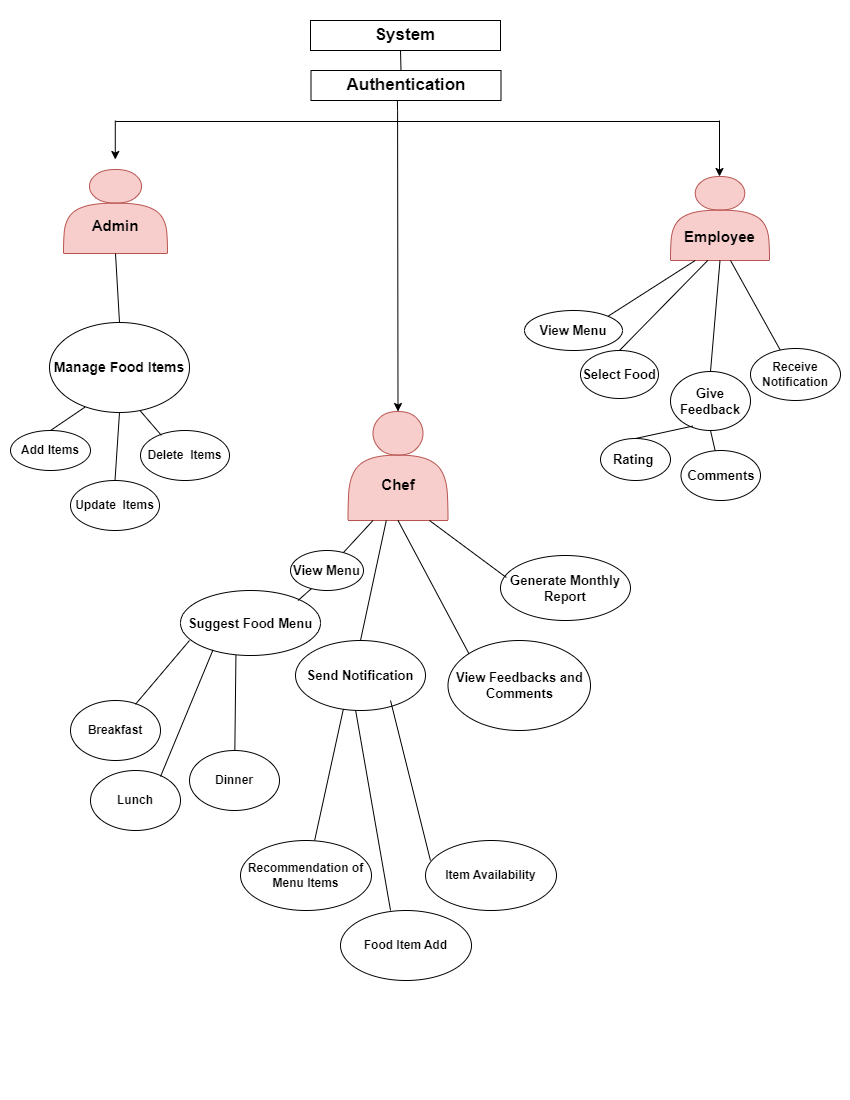

The diagram above was exported from draw.io. Its source (the exported page's mxGraphModel, read from the mxfile embedded in the PNG):
<mxGraphModel dx="1600" dy="669" grid="1" gridSize="10" guides="1" tooltips="1" connect="1" arrows="1" fold="1" page="1" pageScale="1" pageWidth="850" pageHeight="1100" math="0" shadow="0">
  <root>
    <mxCell id="0" />
    <mxCell id="1" parent="0" />
    <mxCell id="SarTqM0y7RVCkNjK1M-s-1" value="&lt;font style=&quot;font-size: 17px;&quot;&gt;&lt;b&gt;System&lt;/b&gt;&lt;/font&gt;" style="rounded=0;whiteSpace=wrap;html=1;" parent="1" vertex="1">
      <mxGeometry x="310" y="20" width="190" height="30" as="geometry" />
    </mxCell>
    <mxCell id="SarTqM0y7RVCkNjK1M-s-6" value="&lt;div&gt;&lt;b&gt;&lt;font style=&quot;font-size: 15px;&quot;&gt;&lt;br&gt;&lt;/font&gt;&lt;/b&gt;&lt;/div&gt;&lt;b&gt;&lt;font style=&quot;font-size: 15px;&quot;&gt;&lt;div&gt;&lt;b&gt;&lt;font style=&quot;font-size: 15px;&quot;&gt;&lt;br&gt;&lt;/font&gt;&lt;/b&gt;&lt;/div&gt;Employee&lt;/font&gt;&lt;/b&gt;" style="shape=actor;whiteSpace=wrap;html=1;fillColor=#f8cecc;strokeColor=#b85450;" parent="1" vertex="1">
      <mxGeometry x="670" y="176" width="99" height="84" as="geometry" />
    </mxCell>
    <mxCell id="SarTqM0y7RVCkNjK1M-s-10" value="" style="endArrow=none;html=1;rounded=0;" parent="1" edge="1">
      <mxGeometry width="50" height="50" relative="1" as="geometry">
        <mxPoint x="397" y="110" as="sourcePoint" />
        <mxPoint x="396.79" y="80" as="targetPoint" />
      </mxGeometry>
    </mxCell>
    <mxCell id="SarTqM0y7RVCkNjK1M-s-11" value="" style="endArrow=none;html=1;rounded=0;" parent="1" edge="1">
      <mxGeometry width="50" height="50" relative="1" as="geometry">
        <mxPoint x="115" y="121" as="sourcePoint" />
        <mxPoint x="719" y="121" as="targetPoint" />
      </mxGeometry>
    </mxCell>
    <mxCell id="SarTqM0y7RVCkNjK1M-s-15" value="" style="endArrow=classic;html=1;rounded=0;" parent="1" edge="1">
      <mxGeometry width="50" height="50" relative="1" as="geometry">
        <mxPoint x="719" y="120" as="sourcePoint" />
        <mxPoint x="719" y="176" as="targetPoint" />
      </mxGeometry>
    </mxCell>
    <mxCell id="SarTqM0y7RVCkNjK1M-s-16" value="&lt;b&gt;&lt;font style=&quot;font-size: 15px;&quot;&gt;&lt;br&gt;&lt;br&gt;Chef&lt;/font&gt;&lt;/b&gt;" style="shape=actor;whiteSpace=wrap;html=1;fillColor=#f8cecc;strokeColor=#b85450;" parent="1" vertex="1">
      <mxGeometry x="347.5" y="411" width="100" height="109" as="geometry" />
    </mxCell>
    <mxCell id="SarTqM0y7RVCkNjK1M-s-17" value="&lt;p style=&quot;line-height: 120%;&quot;&gt;&lt;b&gt;&lt;font style=&quot;font-size: 15px;&quot;&gt;&lt;br&gt;&lt;br&gt;Admin&lt;/font&gt;&lt;/b&gt;&lt;/p&gt;" style="shape=actor;whiteSpace=wrap;html=1;fillColor=#f8cecc;strokeColor=#b85450;" parent="1" vertex="1">
      <mxGeometry x="63" y="169" width="104" height="84" as="geometry" />
    </mxCell>
    <mxCell id="SarTqM0y7RVCkNjK1M-s-18" value="" style="endArrow=classic;html=1;rounded=0;entryX=0.5;entryY=0;entryDx=0;entryDy=0;" parent="1" target="SarTqM0y7RVCkNjK1M-s-16" edge="1">
      <mxGeometry width="50" height="50" relative="1" as="geometry">
        <mxPoint x="397.08" y="110" as="sourcePoint" />
        <mxPoint x="397" y="320" as="targetPoint" />
      </mxGeometry>
    </mxCell>
    <mxCell id="SarTqM0y7RVCkNjK1M-s-19" value="" style="endArrow=classic;html=1;rounded=0;" parent="1" edge="1">
      <mxGeometry width="50" height="50" relative="1" as="geometry">
        <mxPoint x="114.78999999999999" y="120" as="sourcePoint" />
        <mxPoint x="114.78999999999999" y="159" as="targetPoint" />
      </mxGeometry>
    </mxCell>
    <mxCell id="SarTqM0y7RVCkNjK1M-s-43" value="&lt;b&gt;&lt;font style=&quot;font-size: 14px;&quot;&gt;Manage Food Items&lt;/font&gt;&lt;/b&gt;" style="ellipse;whiteSpace=wrap;html=1;" parent="1" vertex="1">
      <mxGeometry x="49" y="322" width="140" height="90" as="geometry" />
    </mxCell>
    <mxCell id="SarTqM0y7RVCkNjK1M-s-49" value="" style="endArrow=none;html=1;rounded=0;exitX=0.5;exitY=0;exitDx=0;exitDy=0;entryX=0.5;entryY=1;entryDx=0;entryDy=0;" parent="1" source="SarTqM0y7RVCkNjK1M-s-43" target="SarTqM0y7RVCkNjK1M-s-17" edge="1">
      <mxGeometry width="50" height="50" relative="1" as="geometry">
        <mxPoint x="80" y="350" as="sourcePoint" />
        <mxPoint x="120" y="270" as="targetPoint" />
        <Array as="points" />
      </mxGeometry>
    </mxCell>
    <mxCell id="SarTqM0y7RVCkNjK1M-s-52" value="&lt;b&gt;&lt;font style=&quot;font-size: 13px;&quot;&gt;Suggest Food Menu&lt;/font&gt;&lt;/b&gt;" style="ellipse;whiteSpace=wrap;html=1;" parent="1" vertex="1">
      <mxGeometry x="180" y="590" width="140" height="65" as="geometry" />
    </mxCell>
    <mxCell id="SarTqM0y7RVCkNjK1M-s-53" value="&lt;b&gt;&lt;font style=&quot;font-size: 13px;&quot;&gt;Send Notification&lt;/font&gt;&lt;/b&gt;" style="ellipse;whiteSpace=wrap;html=1;" parent="1" vertex="1">
      <mxGeometry x="295" y="640" width="130" height="70" as="geometry" />
    </mxCell>
    <mxCell id="SarTqM0y7RVCkNjK1M-s-54" value="&lt;b&gt;&lt;font style=&quot;font-size: 13px;&quot;&gt;View Feedbacks and Comments&lt;/font&gt;&lt;/b&gt;" style="ellipse;whiteSpace=wrap;html=1;" parent="1" vertex="1">
      <mxGeometry x="447.5" y="640" width="142.5" height="90" as="geometry" />
    </mxCell>
    <mxCell id="SarTqM0y7RVCkNjK1M-s-55" value="&lt;b&gt;&lt;font style=&quot;font-size: 13px;&quot;&gt;Generate Monthly Report&lt;/font&gt;&lt;/b&gt;" style="ellipse;whiteSpace=wrap;html=1;" parent="1" vertex="1">
      <mxGeometry x="500" y="555" width="130" height="65" as="geometry" />
    </mxCell>
    <mxCell id="SarTqM0y7RVCkNjK1M-s-56" value="" style="endArrow=none;html=1;rounded=0;entryX=0.25;entryY=1;entryDx=0;entryDy=0;" parent="1" source="SarTqM0y7RVCkNjK1M-s-95" target="SarTqM0y7RVCkNjK1M-s-16" edge="1">
      <mxGeometry width="50" height="50" relative="1" as="geometry">
        <mxPoint x="297.5" y="600" as="sourcePoint" />
        <mxPoint x="347.5" y="550" as="targetPoint" />
      </mxGeometry>
    </mxCell>
    <mxCell id="SarTqM0y7RVCkNjK1M-s-57" value="" style="endArrow=none;html=1;rounded=0;exitX=0.5;exitY=0;exitDx=0;exitDy=0;" parent="1" source="SarTqM0y7RVCkNjK1M-s-53" target="SarTqM0y7RVCkNjK1M-s-16" edge="1">
      <mxGeometry width="50" height="50" relative="1" as="geometry">
        <mxPoint x="360" y="630" as="sourcePoint" />
        <mxPoint x="383" y="530" as="targetPoint" />
      </mxGeometry>
    </mxCell>
    <mxCell id="SarTqM0y7RVCkNjK1M-s-58" value="" style="endArrow=none;html=1;rounded=0;entryX=0.5;entryY=1;entryDx=0;entryDy=0;exitX=0;exitY=0;exitDx=0;exitDy=0;" parent="1" source="SarTqM0y7RVCkNjK1M-s-54" target="SarTqM0y7RVCkNjK1M-s-16" edge="1">
      <mxGeometry width="50" height="50" relative="1" as="geometry">
        <mxPoint x="402" y="630" as="sourcePoint" />
        <mxPoint x="425" y="530" as="targetPoint" />
      </mxGeometry>
    </mxCell>
    <mxCell id="SarTqM0y7RVCkNjK1M-s-59" value="" style="endArrow=none;html=1;rounded=0;entryX=0.5;entryY=1;entryDx=0;entryDy=0;exitX=0.045;exitY=0.339;exitDx=0;exitDy=0;exitPerimeter=0;" parent="1" source="SarTqM0y7RVCkNjK1M-s-55" edge="1">
      <mxGeometry width="50" height="50" relative="1" as="geometry">
        <mxPoint x="500" y="654" as="sourcePoint" />
        <mxPoint x="429" y="520" as="targetPoint" />
      </mxGeometry>
    </mxCell>
    <mxCell id="SarTqM0y7RVCkNjK1M-s-60" value="&lt;b&gt;&lt;font style=&quot;font-size: 13px;&quot;&gt;View Menu&lt;/font&gt;&lt;/b&gt;" style="ellipse;whiteSpace=wrap;html=1;" parent="1" vertex="1">
      <mxGeometry x="524" y="310" width="98" height="40" as="geometry" />
    </mxCell>
    <mxCell id="SarTqM0y7RVCkNjK1M-s-61" value="&lt;b&gt;&lt;font style=&quot;font-size: 13px;&quot;&gt;Give Feedback&lt;/font&gt;&lt;/b&gt;" style="ellipse;whiteSpace=wrap;html=1;" parent="1" vertex="1">
      <mxGeometry x="670" y="371" width="80" height="59" as="geometry" />
    </mxCell>
    <mxCell id="SarTqM0y7RVCkNjK1M-s-62" value="&lt;b&gt;&lt;font style=&quot;font-size: 13px;&quot;&gt;Select Food&lt;/font&gt;&lt;/b&gt;" style="ellipse;whiteSpace=wrap;html=1;" parent="1" vertex="1">
      <mxGeometry x="580" y="350" width="78" height="48" as="geometry" />
    </mxCell>
    <mxCell id="SarTqM0y7RVCkNjK1M-s-63" value="" style="endArrow=none;html=1;rounded=0;entryX=0.25;entryY=1;entryDx=0;entryDy=0;exitX=1;exitY=0;exitDx=0;exitDy=0;" parent="1" source="SarTqM0y7RVCkNjK1M-s-60" target="SarTqM0y7RVCkNjK1M-s-6" edge="1">
      <mxGeometry width="50" height="50" relative="1" as="geometry">
        <mxPoint x="620" y="350" as="sourcePoint" />
        <mxPoint x="670" y="300" as="targetPoint" />
      </mxGeometry>
    </mxCell>
    <mxCell id="SarTqM0y7RVCkNjK1M-s-64" value="" style="endArrow=none;html=1;rounded=0;entryX=0.377;entryY=1.046;entryDx=0;entryDy=0;exitX=0.5;exitY=0;exitDx=0;exitDy=0;entryPerimeter=0;" parent="1" source="SarTqM0y7RVCkNjK1M-s-62" edge="1">
      <mxGeometry width="50" height="50" relative="1" as="geometry">
        <mxPoint x="676" y="368" as="sourcePoint" />
        <mxPoint x="707.3229999999999" y="259.86400000000015" as="targetPoint" />
      </mxGeometry>
    </mxCell>
    <mxCell id="SarTqM0y7RVCkNjK1M-s-66" value="" style="endArrow=none;html=1;rounded=0;exitX=0.5;exitY=0;exitDx=0;exitDy=0;entryX=0.5;entryY=1;entryDx=0;entryDy=0;" parent="1" source="SarTqM0y7RVCkNjK1M-s-61" target="SarTqM0y7RVCkNjK1M-s-6" edge="1">
      <mxGeometry width="50" height="50" relative="1" as="geometry">
        <mxPoint x="686" y="382" as="sourcePoint" />
        <mxPoint x="720" y="270" as="targetPoint" />
      </mxGeometry>
    </mxCell>
    <mxCell id="SarTqM0y7RVCkNjK1M-s-67" value="&lt;b&gt;&lt;font style=&quot;font-size: 13px;&quot;&gt;Rating&amp;nbsp;&lt;/font&gt;&lt;/b&gt;&lt;span style=&quot;color: rgba(0, 0, 0, 0); font-family: monospace; font-size: 0px; text-align: start; text-wrap: nowrap;&quot;&gt;%3CmxGraphModel%3E%3Croot%3E%3CmxCell%20id%3D%220%22%2F%3E%3CmxCell%20id%3D%221%22%20parent%3D%220%22%2F%3E%3CmxCell%20id%3D%222%22%20value%3D%22%26lt%3Bb%26gt%3B%26lt%3Bfont%20style%3D%26quot%3Bfont-size%3A%2013px%3B%26quot%3B%26gt%3BGive%20Feedback%26lt%3B%2Ffont%26gt%3B%26lt%3B%2Fb%26gt%3B%22%20style%3D%22ellipse%3BwhiteSpace%3Dwrap%3Bhtml%3D1%3B%22%20vertex%3D%221%22%20parent%3D%221%22%3E%3CmxGeometry%20x%3D%22730%22%20y%3D%22330%22%20width%3D%22108%22%20height%3D%2269%22%20as%3D%22geometry%22%2F%3E%3C%2FmxCell%3E%3C%2Froot%3E%3C%2FmxGraphModel%3E&lt;/span&gt;" style="ellipse;whiteSpace=wrap;html=1;" parent="1" vertex="1">
      <mxGeometry x="600" y="438" width="70" height="42" as="geometry" />
    </mxCell>
    <mxCell id="SarTqM0y7RVCkNjK1M-s-68" value="&lt;span style=&quot;font-size: 13px;&quot;&gt;&lt;b&gt;Comments&lt;/b&gt;&lt;/span&gt;" style="ellipse;whiteSpace=wrap;html=1;" parent="1" vertex="1">
      <mxGeometry x="680.5" y="450" width="79.5" height="50" as="geometry" />
    </mxCell>
    <mxCell id="SarTqM0y7RVCkNjK1M-s-69" value="" style="endArrow=none;html=1;rounded=0;entryX=0.279;entryY=0.925;entryDx=0;entryDy=0;entryPerimeter=0;exitX=0.5;exitY=0;exitDx=0;exitDy=0;" parent="1" source="SarTqM0y7RVCkNjK1M-s-67" target="SarTqM0y7RVCkNjK1M-s-61" edge="1">
      <mxGeometry width="50" height="50" relative="1" as="geometry">
        <mxPoint x="740" y="480" as="sourcePoint" />
        <mxPoint x="760" y="400" as="targetPoint" />
      </mxGeometry>
    </mxCell>
    <mxCell id="SarTqM0y7RVCkNjK1M-s-70" value="" style="endArrow=none;html=1;rounded=0;entryX=0.5;entryY=1;entryDx=0;entryDy=0;" parent="1" source="SarTqM0y7RVCkNjK1M-s-68" target="SarTqM0y7RVCkNjK1M-s-61" edge="1">
      <mxGeometry width="50" height="50" relative="1" as="geometry">
        <mxPoint x="720" y="495" as="sourcePoint" />
        <mxPoint x="770" y="404" as="targetPoint" />
      </mxGeometry>
    </mxCell>
    <mxCell id="SarTqM0y7RVCkNjK1M-s-71" value="&lt;b&gt;Add Items&lt;/b&gt;" style="ellipse;whiteSpace=wrap;html=1;" parent="1" vertex="1">
      <mxGeometry x="10" y="430" width="80" height="40" as="geometry" />
    </mxCell>
    <mxCell id="SarTqM0y7RVCkNjK1M-s-72" value="&lt;b&gt;Update&amp;nbsp; Items&lt;/b&gt;" style="ellipse;whiteSpace=wrap;html=1;" parent="1" vertex="1">
      <mxGeometry x="70" y="480" width="89" height="50" as="geometry" />
    </mxCell>
    <mxCell id="SarTqM0y7RVCkNjK1M-s-73" value="&lt;b&gt;Delete&amp;nbsp; Items&lt;/b&gt;" style="ellipse;whiteSpace=wrap;html=1;" parent="1" vertex="1">
      <mxGeometry x="140" y="430" width="89" height="50" as="geometry" />
    </mxCell>
    <mxCell id="SarTqM0y7RVCkNjK1M-s-74" value="" style="endArrow=none;html=1;rounded=0;entryX=0.253;entryY=0.941;entryDx=0;entryDy=0;entryPerimeter=0;exitX=0.5;exitY=0;exitDx=0;exitDy=0;" parent="1" source="SarTqM0y7RVCkNjK1M-s-71" target="SarTqM0y7RVCkNjK1M-s-43" edge="1">
      <mxGeometry width="50" height="50" relative="1" as="geometry">
        <mxPoint x="60" y="428" as="sourcePoint" />
        <mxPoint x="90" y="399" as="targetPoint" />
      </mxGeometry>
    </mxCell>
    <mxCell id="SarTqM0y7RVCkNjK1M-s-75" value="" style="endArrow=none;html=1;rounded=0;entryX=0.5;entryY=1;entryDx=0;entryDy=0;exitX=0.5;exitY=0;exitDx=0;exitDy=0;" parent="1" source="SarTqM0y7RVCkNjK1M-s-72" target="SarTqM0y7RVCkNjK1M-s-43" edge="1">
      <mxGeometry width="50" height="50" relative="1" as="geometry">
        <mxPoint x="90" y="435" as="sourcePoint" />
        <mxPoint x="124" y="412" as="targetPoint" />
      </mxGeometry>
    </mxCell>
    <mxCell id="SarTqM0y7RVCkNjK1M-s-76" value="" style="endArrow=none;html=1;rounded=0;exitX=0.234;exitY=0.116;exitDx=0;exitDy=0;exitPerimeter=0;entryX=0.649;entryY=0.994;entryDx=0;entryDy=0;entryPerimeter=0;" parent="1" edge="1">
      <mxGeometry width="50" height="50" relative="1" as="geometry">
        <mxPoint x="160.82600000000002" y="434.79999999999995" as="sourcePoint" />
        <mxPoint x="139.86" y="410.46000000000004" as="targetPoint" />
      </mxGeometry>
    </mxCell>
    <mxCell id="SarTqM0y7RVCkNjK1M-s-77" value="&lt;b&gt;Breakfast&lt;/b&gt;" style="ellipse;whiteSpace=wrap;html=1;" parent="1" vertex="1">
      <mxGeometry x="70" y="700" width="90" height="60" as="geometry" />
    </mxCell>
    <mxCell id="SarTqM0y7RVCkNjK1M-s-78" value="&lt;b&gt;Lunch&lt;/b&gt;" style="ellipse;whiteSpace=wrap;html=1;" parent="1" vertex="1">
      <mxGeometry x="90" y="770" width="90" height="60" as="geometry" />
    </mxCell>
    <mxCell id="SarTqM0y7RVCkNjK1M-s-79" value="&lt;b&gt;Dinner&lt;/b&gt;" style="ellipse;whiteSpace=wrap;html=1;" parent="1" vertex="1">
      <mxGeometry x="189" y="750" width="90" height="60" as="geometry" />
    </mxCell>
    <mxCell id="SarTqM0y7RVCkNjK1M-s-80" value="" style="endArrow=none;html=1;rounded=0;exitX=0.722;exitY=0.063;exitDx=0;exitDy=0;exitPerimeter=0;" parent="1" source="SarTqM0y7RVCkNjK1M-s-77" edge="1">
      <mxGeometry width="50" height="50" relative="1" as="geometry">
        <mxPoint x="139" y="690" as="sourcePoint" />
        <mxPoint x="189" y="640" as="targetPoint" />
      </mxGeometry>
    </mxCell>
    <mxCell id="SarTqM0y7RVCkNjK1M-s-81" value="" style="endArrow=none;html=1;rounded=0;exitX=0.778;exitY=0.167;exitDx=0;exitDy=0;exitPerimeter=0;entryX=0.232;entryY=0.915;entryDx=0;entryDy=0;entryPerimeter=0;" parent="1" target="SarTqM0y7RVCkNjK1M-s-52" edge="1">
      <mxGeometry width="50" height="50" relative="1" as="geometry">
        <mxPoint x="160.01999999999998" y="776.02" as="sourcePoint" />
        <mxPoint x="216" y="646" as="targetPoint" />
      </mxGeometry>
    </mxCell>
    <mxCell id="SarTqM0y7RVCkNjK1M-s-82" value="" style="endArrow=none;html=1;rounded=0;entryX=0.396;entryY=0.992;entryDx=0;entryDy=0;entryPerimeter=0;" parent="1" source="SarTqM0y7RVCkNjK1M-s-79" target="SarTqM0y7RVCkNjK1M-s-52" edge="1">
      <mxGeometry width="50" height="50" relative="1" as="geometry">
        <mxPoint x="170" y="790" as="sourcePoint" />
        <mxPoint x="226" y="660" as="targetPoint" />
      </mxGeometry>
    </mxCell>
    <mxCell id="SarTqM0y7RVCkNjK1M-s-83" value="&lt;b&gt;Recommendation of Menu Items&lt;/b&gt;" style="ellipse;whiteSpace=wrap;html=1;" parent="1" vertex="1">
      <mxGeometry x="240" y="840" width="131" height="70" as="geometry" />
    </mxCell>
    <mxCell id="SarTqM0y7RVCkNjK1M-s-84" value="&lt;b&gt;Food Item Add&lt;/b&gt;" style="ellipse;whiteSpace=wrap;html=1;" parent="1" vertex="1">
      <mxGeometry x="340" y="910" width="131" height="70" as="geometry" />
    </mxCell>
    <mxCell id="SarTqM0y7RVCkNjK1M-s-85" value="&lt;b&gt;Item Availability&lt;/b&gt;" style="ellipse;whiteSpace=wrap;html=1;" parent="1" vertex="1">
      <mxGeometry x="425" y="840" width="131" height="70" as="geometry" />
    </mxCell>
    <mxCell id="SarTqM0y7RVCkNjK1M-s-87" value="" style="endArrow=none;html=1;rounded=0;entryX=0.368;entryY=0.981;entryDx=0;entryDy=0;entryPerimeter=0;exitX=0.566;exitY=-0.001;exitDx=0;exitDy=0;exitPerimeter=0;" parent="1" source="SarTqM0y7RVCkNjK1M-s-83" target="SarTqM0y7RVCkNjK1M-s-53" edge="1">
      <mxGeometry width="50" height="50" relative="1" as="geometry">
        <mxPoint x="340" y="806" as="sourcePoint" />
        <mxPoint x="341" y="710" as="targetPoint" />
      </mxGeometry>
    </mxCell>
    <mxCell id="SarTqM0y7RVCkNjK1M-s-88" value="" style="endArrow=none;html=1;rounded=0;entryX=0.462;entryY=0.993;entryDx=0;entryDy=0;entryPerimeter=0;exitX=0.382;exitY=0;exitDx=0;exitDy=0;exitPerimeter=0;" parent="1" source="SarTqM0y7RVCkNjK1M-s-84" target="SarTqM0y7RVCkNjK1M-s-53" edge="1">
      <mxGeometry width="50" height="50" relative="1" as="geometry">
        <mxPoint x="324" y="850" as="sourcePoint" />
        <mxPoint x="353" y="719" as="targetPoint" />
      </mxGeometry>
    </mxCell>
    <mxCell id="SarTqM0y7RVCkNjK1M-s-89" value="" style="endArrow=none;html=1;rounded=0;exitX=0.038;exitY=0.286;exitDx=0;exitDy=0;exitPerimeter=0;" parent="1" source="SarTqM0y7RVCkNjK1M-s-85" edge="1">
      <mxGeometry width="50" height="50" relative="1" as="geometry">
        <mxPoint x="415" y="910" as="sourcePoint" />
        <mxPoint x="390" y="700" as="targetPoint" />
      </mxGeometry>
    </mxCell>
    <mxCell id="SarTqM0y7RVCkNjK1M-s-92" value="&lt;font style=&quot;font-size: 17px;&quot;&gt;&lt;b&gt;Authentication&lt;/b&gt;&lt;/font&gt;" style="rounded=0;whiteSpace=wrap;html=1;" parent="1" vertex="1">
      <mxGeometry x="310.5" y="70" width="190" height="30" as="geometry" />
    </mxCell>
    <mxCell id="SarTqM0y7RVCkNjK1M-s-93" value="" style="endArrow=none;html=1;rounded=0;exitX=0.5;exitY=0;exitDx=0;exitDy=0;entryX=0.5;entryY=1;entryDx=0;entryDy=0;" parent="1" edge="1">
      <mxGeometry width="50" height="50" relative="1" as="geometry">
        <mxPoint x="400.5" y="70" as="sourcePoint" />
        <mxPoint x="400" y="49.99999999999994" as="targetPoint" />
      </mxGeometry>
    </mxCell>
    <mxCell id="SarTqM0y7RVCkNjK1M-s-96" value="" style="endArrow=none;html=1;rounded=0;entryX=0.25;entryY=1;entryDx=0;entryDy=0;" parent="1" target="SarTqM0y7RVCkNjK1M-s-95" edge="1">
      <mxGeometry width="50" height="50" relative="1" as="geometry">
        <mxPoint x="297.5" y="600" as="sourcePoint" />
        <mxPoint x="373" y="520" as="targetPoint" />
      </mxGeometry>
    </mxCell>
    <mxCell id="SarTqM0y7RVCkNjK1M-s-95" value="&lt;b&gt;&lt;font style=&quot;font-size: 13px;&quot;&gt;View Menu&lt;/font&gt;&lt;/b&gt;" style="ellipse;whiteSpace=wrap;html=1;" parent="1" vertex="1">
      <mxGeometry x="290" y="550" width="73" height="40" as="geometry" />
    </mxCell>
    <mxCell id="SarTqM0y7RVCkNjK1M-s-97" value="" style="endArrow=none;html=1;rounded=0;" parent="1" edge="1">
      <mxGeometry width="50" height="50" relative="1" as="geometry">
        <mxPoint x="780" y="350" as="sourcePoint" />
        <mxPoint x="730" y="260" as="targetPoint" />
      </mxGeometry>
    </mxCell>
    <mxCell id="SarTqM0y7RVCkNjK1M-s-100" value="&lt;b&gt;Receive&lt;/b&gt;&lt;div&gt;&lt;b&gt;Notification&lt;/b&gt;&lt;/div&gt;" style="ellipse;whiteSpace=wrap;html=1;" parent="1" vertex="1">
      <mxGeometry x="750" y="348" width="90" height="52" as="geometry" />
    </mxCell>
  </root>
</mxGraphModel>